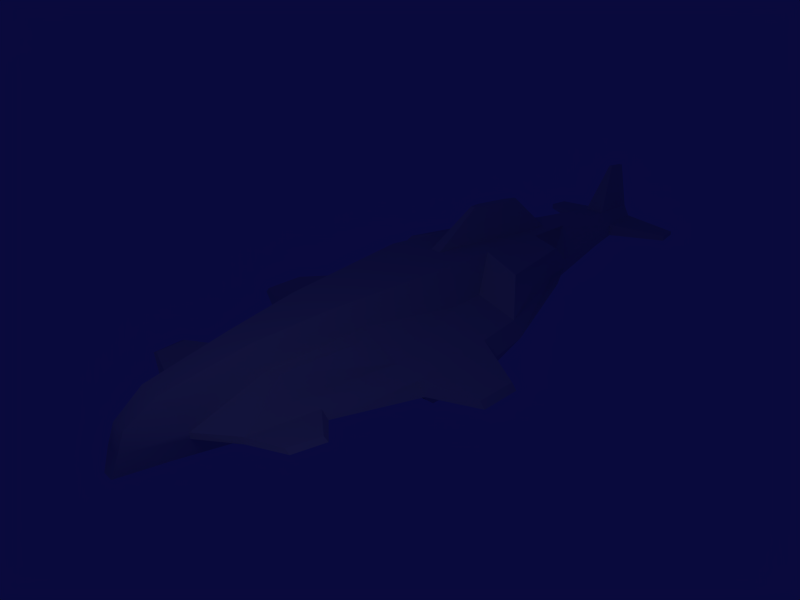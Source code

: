 # Source: raider_sub.blend  (saved by Blender 2.49.2; exported with 4.5.12 LTS)
import bpy
from mathutils import Matrix  # noqa: F401  (used for matrix-valued properties, if any)

bpy.ops.wm.read_factory_settings(use_empty=True)
scene = bpy.context.scene
scene.name = 'Scene'

# ---- collections
col_collection_1 = bpy.data.collections.new('Collection 1'); scene.collection.children.link(col_collection_1)

# ---- materials (node trees are filled in below, after node groups)
mat_material = bpy.data.materials.new('Material')
mat_material.alpha_threshold = 0.0
mat_material.roughness = 0.5
mat_material.specular_intensity = 0.0
mat_material.line_color = (0.0, 0.0, 0.0, 1.0)

# ---- material node trees

# ---- world
world_world = bpy.data.worlds.new('World'); scene.world = world_world
world_world.color = (0.03728, 0.0398, 0.2399)
world_world.use_sun_shadow = False
world_world.sun_shadow_jitter_overblur = 0.0
world_world.cycles.sampling_method = 'MANUAL'
world_world.cycles.sample_map_resolution = 256

# ---- cameras
cam_camera = bpy.data.cameras.new('Camera')
cam_camera.passepartout_alpha = 0.2
cam_camera.clip_end = 100.0
cam_camera.lens = 35.0
cam_camera.ortho_scale = 7.314
cam_camera.dof.focus_distance = 0.0
cam_camera.dof.aperture_fstop = 128.0

# ---- lights
light_spot = bpy.data.lights.new('Spot', 'POINT')
light_spot.transmission_factor = 0.0
light_spot.cutoff_distance = 30.0
light_spot.energy = 100.0
light_spot.shadow_buffer_clip_start = 1.001
light_spot.shadow_soft_size = 1.0
light_spot.shadow_maximum_resolution = 0.006
light_spot.use_absolute_resolution = True
light_spot.cycles.use_multiple_importance_sampling = False

# ---- meshes
me_cube_002 = bpy.data.meshes.new('Cube.002')
me_cube_002.from_pydata([(0.478, 1.0, -1.0), (0.478, -1.0, -1.0), (0.7464, 1.0, 1.0), (0.4698, -1.542, 0.9359), (0.1556, -5.165, -0.1713), (0.1556, -5.023, 0.1713), (0.3002, -2.936, 0.8031), (0.4374, -2.936, -0.8031), (0.38, 4.954, -0.5972), (0.3436, 4.954, 0.5972), (0.08284, 7.842, -0.2641), (0.08284, 7.842, 0.2641), (1.589e-08, 1.0, -1.0), (-2.543e-07, -1.0, -1.0), (4.927e-07, 1.0, 1.0), (0.0, -1.542, 0.9359), (0.0, -5.023, 0.1713), (0.0, -5.165, -0.1713), (-4.677e-07, -2.936, 0.8031), (-5.273e-07, -2.936, -0.8031), (1.274e-06, 4.954, 0.5972), (9.755e-07, 4.954, -0.5972), (0.0, 7.842, -0.2641), (0.0, 7.842, 0.2641), (0.2191, -4.487, 0.5312), (0.3581, -4.487, -0.5312), (-3.817e-07, -4.487, 0.5312), (-4.067e-07, -4.487, -0.5312), (0.5473, -4.235, -0.05142), (0.5473, -4.235, -0.1649), (0.8021, -2.782, -0.2493), (0.8021, -2.782, 0.4083), (0.9865, 0.9057, 0.3104), (0.6922, 4.61, 0.01544), (0.6922, 4.61, -0.1854), (0.9865, -0.968, -0.3104), (0.9865, -1.339, 0.4694), (2.047, -0.9207, -0.2633), (2.053, 0.6687, -0.2633), (1.887, 0.6687, 0.08172), (1.887, -0.9207, -0.03456), (1.367, -2.46, -0.08639), (1.527, -2.46, -0.2114), (1.119, 3.811, -0.1572), (0.9527, 3.811, -0.02431), (1.151, -3.692, -0.09035), (1.233, -3.761, -0.1399), (2.941, -0.5118, -0.2616), (2.845, -0.5118, -0.144), (2.941, 0.2599, -0.2616), (2.845, 0.2599, -0.144), (1.965, -2.89, -0.05655), (2.074, -2.89, -0.1031), (1.86, -3.49, -0.009876), (1.969, -3.49, -0.06817), (0.163, 6.673, -0.399), (0.2069, 6.673, 0.399), (2.916e-07, 6.673, -0.399), (3.143e-07, 6.673, 0.399), (0.03427, 7.164, 1.364), (0.0, 7.164, 1.364), (0.03304, 7.583, 1.316), (0.0, 7.583, 1.316), (0.3863, 6.783, 0.1255), (0.3863, 6.783, -0.1255), (0.2768, 7.732, 0.08308), (0.2768, 7.732, -0.08308), (1.485, 7.601, -0.03644), (1.485, 7.601, 0.03644), (1.533, 7.185, -0.05506), (1.533, 7.185, 0.05506), (0.1075, 4.559, 0.6375), (0.0, 4.559, 0.6375), (0.1111, 1.396, 0.9597), (0.0, 1.396, 0.9597), (0.02333, 3.682, 1.441), (0.04608, 2.416, 1.57), (0.0, 2.416, 1.57), (0.0, 3.682, 1.441), (0.6679, 2.114, 0.9215), (0.9129, 1.628, 0.286), (0.9129, 1.628, -0.286), (1.92, 1.627, -0.2426), (1.754, 1.627, 0.06105), (0.1594, 2.214, 0.8969), (0.09068, 2.663, 1.545), (0.0, 2.663, 1.545), (1.004, 3.811, 0.5924), (1.367, 2.097, 0.6777), (0.4279, 3.879, 0.6815), (0.1511, 3.897, 0.705), (0.07092, 3.417, 1.468), (0.0, 3.417, 1.468), (0.1179, -5.012, -0.559), (0.0, -5.012, -0.559), (0.1136, -5.311, -0.559), (0.0, -5.311, -0.559), (0.7559, 1.244, -0.775), (1.659, 1.243, -0.7466), (1.746, 0.6154, -0.7601), (0.8041, 0.7705, -0.7909), (0.7651, -0.4564, -0.7909), (1.746, -0.4254, -0.7601), (1.765, -0.8578, -0.3372), (1.663, -0.4991, -0.697), (1.236, -0.5215, -0.7193), (1.113, -0.8921, -0.3712), (1.113, 0.8599, -0.3712), (1.765, 0.8599, -0.3372), (1.236, 0.8599, -0.7193), (1.663, 0.8599, -0.697), (0.5557, 1.771, -0.9215), (0.0, 1.771, -0.9215), (0.1079, 4.999, -1.002), (0.0, 4.999, -1.036), (0.5511, -2.859, 0.3942), (0.7281, -0.984, 0.5232), (1.437, -0.9444, 0.1038), (1.084, -2.621, 0.04729), (0.05688, -5.157, -0.06754), (0.0, -5.157, -0.06754), (0.05688, -5.101, 0.06754), (0.0, -5.101, 0.06754)], [], [(12, 0, 1, 13), (15, 3, 2, 14), (18, 6, 3, 15), (7, 19, 13, 1), (23, 11, 10, 22), (5, 24, 26, 16), (24, 6, 18, 26), (27, 19, 7, 25), (25, 7, 30, 29), (7, 1, 35, 30), (30, 35, 37, 42), (34, 33, 44, 43), (29, 30, 42, 46), (28, 29, 46, 45), (40, 41, 42, 37), (40, 37, 47, 48), (38, 39, 50, 49), (39, 40, 48, 50), (37, 38, 49, 47), (49, 50, 48, 47), (42, 41, 51, 52), (45, 46, 54, 53), (46, 42, 52, 54), (41, 45, 53, 51), (51, 53, 54, 52), (21, 57, 55, 8), (57, 22, 10, 55), (9, 56, 58, 20), (58, 56, 59, 60), (56, 11, 61, 59), (11, 23, 62, 61), (59, 61, 62, 60), (11, 56, 63, 65), (55, 10, 66, 64), (10, 11, 65, 66), (66, 65, 68, 67), (64, 66, 67, 69), (65, 63, 70, 68), (63, 64, 69, 70), (69, 67, 68, 70), (9, 20, 72, 71), (14, 2, 73, 74), (74, 73, 76, 77), (71, 72, 78, 75), (111, 0, 12, 112), (79, 2, 32, 80), (111, 8, 34, 81), (81, 34, 43, 82), (80, 32, 39, 83), (38, 82, 83, 39), (82, 43, 44, 83), (2, 79, 84, 73), (73, 84, 85, 76), (76, 85, 86, 77), (83, 44, 87, 88), (79, 80, 83, 88), (79, 89, 90, 84), (89, 9, 71, 90), (84, 90, 91, 85), (90, 71, 75, 91), (85, 91, 92, 86), (91, 75, 78, 92), (79, 88, 87, 89), (33, 87, 44), (34, 8, 55, 64), (33, 34, 64, 63), (63, 56, 9, 33), (4, 25, 29, 28), (28, 24, 5, 4), (27, 25, 93, 94), (25, 4, 95, 93), (4, 17, 96, 95), (96, 94, 93, 95), (81, 82, 98, 97), (82, 38, 99, 98), (38, 37, 102, 99), (100, 97, 98, 99), (101, 100, 99, 102), (1, 101, 35), (0, 100, 101, 1), (0, 111, 97, 100), (111, 81, 97), (102, 37, 103, 104), (101, 102, 104, 105), (35, 101, 105, 106), (37, 35, 106, 103), (103, 106, 107, 108), (106, 105, 109, 107), (105, 104, 110, 109), (104, 103, 108, 110), (108, 107, 109, 110), (8, 111, 113), (21, 8, 113, 114), (112, 114, 113, 111), (6, 115, 116, 3), (115, 31, 36, 116), (31, 118, 117, 36), (118, 41, 40, 117), (41, 118, 45), (45, 118, 31), (115, 28, 45, 31), (116, 36, 117, 32), (9, 89, 87, 33), (28, 115, 6, 24), (32, 2, 3, 116), (32, 117, 40, 39), (17, 4, 119, 120), (5, 16, 122, 121), (4, 5, 121, 119), (121, 122, 120, 119)])
me_cube_002.polygons.foreach_set('use_smooth', [True] * 110)
_ca = me_cube_002.color_attributes.new('Col', 'BYTE_COLOR', 'CORNER')
_ca.data.foreach_set('color', [1.0, 1.0, 1.0, 1.0, 1.0, 1.0, 1.0, 1.0, 1.0, 1.0, 1.0, 1.0, 1.0, 1.0, 1.0, 1.0, 1.0, 1.0, 1.0, 1.0, 1.0, 1.0, 1.0, 1.0, 1.0, 1.0, 1.0, 1.0, 1.0, 1.0, 1.0, 1.0, 1.0, 1.0, 1.0, 1.0, 1.0, 1.0, 1.0, 1.0, 1.0, 1.0, 1.0, 1.0, 1.0, 1.0, 1.0, 1.0, 1.0, 1.0, 1.0, 1.0, 1.0, 1.0, 1.0, 1.0, 1.0, 1.0, 1.0, 1.0, 1.0, 1.0, 1.0, 1.0, 1.0, 1.0, 1.0, 1.0, 1.0, 1.0, 1.0, 1.0, 1.0, 1.0, 1.0, 1.0, 1.0, 1.0, 1.0, 1.0, 1.0, 1.0, 1.0, 1.0, 1.0, 1.0, 1.0, 1.0, 1.0, 1.0, 1.0, 1.0, 1.0, 1.0, 1.0, 1.0, 1.0, 1.0, 1.0, 1.0, 1.0, 1.0, 1.0, 1.0, 1.0, 1.0, 1.0, 1.0, 1.0, 1.0, 1.0, 1.0, 0.07619, 0.1981, 0.3968, 1.0, 0.07619, 0.1981, 0.3968, 1.0, 0.07619, 0.1981, 0.3968, 1.0, 0.07619, 0.1981, 0.3968, 1.0, 0.07619, 0.1981, 0.3968, 1.0, 0.07619, 0.1981, 0.3968, 1.0, 0.07619, 0.1981, 0.3968, 1.0, 0.07619, 0.1981, 0.3968, 1.0, 1.0, 1.0, 1.0, 1.0, 1.0, 1.0, 1.0, 1.0, 1.0, 1.0, 1.0, 1.0, 1.0, 1.0, 1.0, 1.0, 0.07619, 0.1981, 0.3968, 1.0, 0.07619, 0.1981, 0.3968, 1.0, 0.07619, 0.1981, 0.3968, 1.0, 0.07619, 0.1981, 0.3968, 1.0, 0.07619, 0.1981, 0.3968, 1.0, 0.07619, 0.1981, 0.3968, 1.0, 0.07619, 0.1981, 0.3968, 1.0, 0.07619, 0.1981, 0.3968, 1.0, 0.07619, 0.1981, 0.3968, 1.0, 0.07619, 0.1981, 0.3968, 1.0, 0.07619, 0.1981, 0.3968, 1.0, 0.07619, 0.1981, 0.3968, 1.0, 1.0, 1.0, 1.0, 1.0, 1.0, 1.0, 1.0, 1.0, 1.0, 1.0, 1.0, 1.0, 1.0, 1.0, 1.0, 1.0, 0.07619, 0.1981, 0.3968, 1.0, 0.07619, 0.1981, 0.3968, 1.0, 0.07619, 0.1981, 0.3968, 1.0, 0.07619, 0.1981, 0.3968, 1.0, 1.0, 1.0, 1.0, 1.0, 1.0, 1.0, 1.0, 1.0, 1.0, 1.0, 1.0, 1.0, 1.0, 1.0, 1.0, 1.0, 1.0, 1.0, 1.0, 1.0, 1.0, 1.0, 1.0, 1.0, 1.0, 1.0, 1.0, 1.0, 1.0, 1.0, 1.0, 1.0, 1.0, 1.0, 1.0, 1.0, 1.0, 1.0, 1.0, 1.0, 1.0, 1.0, 1.0, 1.0, 1.0, 1.0, 1.0, 1.0, 1.0, 1.0, 1.0, 1.0, 1.0, 1.0, 1.0, 1.0, 1.0, 1.0, 1.0, 1.0, 1.0, 1.0, 1.0, 1.0, 1.0, 1.0, 1.0, 1.0, 1.0, 1.0, 1.0, 1.0, 1.0, 1.0, 1.0, 1.0, 1.0, 1.0, 1.0, 1.0, 0.07619, 0.1981, 0.3968, 1.0, 0.07619, 0.1981, 0.3968, 1.0, 0.07619, 0.1981, 0.3968, 1.0, 0.07619, 0.1981, 0.3968, 1.0, 0.07619, 0.1981, 0.3968, 1.0, 0.07619, 0.1981, 0.3968, 1.0, 0.07619, 0.1981, 0.3968, 1.0, 0.07619, 0.1981, 0.3968, 1.0, 0.07619, 0.1981, 0.3968, 1.0, 0.07619, 0.1981, 0.3968, 1.0, 0.07619, 0.1981, 0.3968, 1.0, 0.07619, 0.1981, 0.3968, 1.0, 0.07619, 0.1981, 0.3968, 1.0, 0.07619, 0.1981, 0.3968, 1.0, 0.07619, 0.1981, 0.3968, 1.0, 0.07619, 0.1981, 0.3968, 1.0, 0.07619, 0.1981, 0.3968, 1.0, 0.07619, 0.1981, 0.3968, 1.0, 0.07619, 0.1981, 0.3968, 1.0, 0.07619, 0.1981, 0.3968, 1.0, 1.0, 1.0, 1.0, 1.0, 1.0, 1.0, 1.0, 1.0, 1.0, 1.0, 1.0, 1.0, 1.0, 1.0, 1.0, 1.0, 1.0, 1.0, 1.0, 1.0, 1.0, 1.0, 1.0, 1.0, 1.0, 1.0, 1.0, 1.0, 1.0, 1.0, 1.0, 1.0, 1.0, 1.0, 1.0, 1.0, 1.0, 1.0, 1.0, 1.0, 1.0, 1.0, 1.0, 1.0, 1.0, 1.0, 1.0, 1.0, 1.0, 1.0, 1.0, 1.0, 1.0, 1.0, 1.0, 1.0, 1.0, 1.0, 1.0, 1.0, 1.0, 1.0, 1.0, 1.0, 1.0, 1.0, 1.0, 1.0, 1.0, 1.0, 1.0, 1.0, 1.0, 1.0, 1.0, 1.0, 1.0, 1.0, 1.0, 1.0, 1.0, 1.0, 1.0, 1.0, 1.0, 1.0, 1.0, 1.0, 1.0, 1.0, 1.0, 1.0, 1.0, 1.0, 1.0, 1.0, 1.0, 1.0, 1.0, 1.0, 1.0, 1.0, 1.0, 1.0, 1.0, 1.0, 1.0, 1.0, 1.0, 1.0, 1.0, 1.0, 0.07619, 0.1981, 0.3968, 1.0, 0.07619, 0.1981, 0.3968, 1.0, 0.07619, 0.1981, 0.3968, 1.0, 0.07619, 0.1981, 0.3968, 1.0, 1.0, 1.0, 1.0, 1.0, 1.0, 1.0, 1.0, 1.0, 1.0, 1.0, 1.0, 1.0, 1.0, 1.0, 1.0, 1.0, 1.0, 1.0, 1.0, 1.0, 1.0, 1.0, 1.0, 1.0, 1.0, 1.0, 1.0, 1.0, 1.0, 1.0, 1.0, 1.0, 1.0, 1.0, 1.0, 1.0, 1.0, 1.0, 1.0, 1.0, 1.0, 1.0, 1.0, 1.0, 1.0, 1.0, 1.0, 1.0, 1.0, 1.0, 1.0, 1.0, 1.0, 1.0, 1.0, 1.0, 1.0, 1.0, 1.0, 1.0, 1.0, 1.0, 1.0, 1.0, 0.07619, 0.1981, 0.3968, 1.0, 0.07619, 0.1981, 0.3968, 1.0, 0.07619, 0.1981, 0.3968, 1.0, 0.07619, 0.1981, 0.3968, 1.0, 0.07619, 0.1981, 0.3968, 1.0, 0.07619, 0.1981, 0.3968, 1.0, 0.07619, 0.1981, 0.3968, 1.0, 0.07619, 0.1981, 0.3968, 1.0, 0.07619, 0.1981, 0.3968, 1.0, 0.07619, 0.1981, 0.3968, 1.0, 0.07619, 0.1981, 0.3968, 1.0, 0.07619, 0.1981, 0.3968, 1.0, 1.0, 1.0, 1.0, 1.0, 1.0, 1.0, 1.0, 1.0, 1.0, 1.0, 1.0, 1.0, 1.0, 1.0, 1.0, 1.0, 1.0, 1.0, 1.0, 1.0, 1.0, 1.0, 1.0, 1.0, 1.0, 1.0, 1.0, 1.0, 1.0, 1.0, 1.0, 1.0, 1.0, 1.0, 1.0, 1.0, 1.0, 1.0, 1.0, 1.0, 1.0, 1.0, 1.0, 1.0, 1.0, 1.0, 1.0, 1.0, 1.0, 1.0, 1.0, 1.0, 1.0, 1.0, 1.0, 1.0, 1.0, 1.0, 1.0, 1.0, 1.0, 1.0, 1.0, 1.0, 1.0, 1.0, 1.0, 1.0, 1.0, 1.0, 1.0, 1.0, 1.0, 1.0, 1.0, 1.0, 1.0, 1.0, 1.0, 1.0, 1.0, 1.0, 1.0, 1.0, 1.0, 1.0, 1.0, 1.0, 1.0, 1.0, 1.0, 1.0, 1.0, 1.0, 1.0, 1.0, 0.07619, 0.1981, 0.3968, 1.0, 0.07619, 0.1981, 0.3968, 1.0, 0.07619, 0.1981, 0.3968, 1.0, 0.07619, 0.1981, 0.3968, 1.0, 0.07619, 0.1981, 0.3968, 1.0, 0.07619, 0.1981, 0.3968, 1.0, 0.07619, 0.1981, 0.3968, 1.0, 0.07619, 0.1981, 0.3968, 1.0, 1.0, 1.0, 1.0, 1.0, 1.0, 1.0, 1.0, 1.0, 1.0, 1.0, 1.0, 1.0, 1.0, 1.0, 1.0, 1.0, 1.0, 1.0, 1.0, 1.0, 1.0, 1.0, 1.0, 1.0, 1.0, 1.0, 1.0, 1.0, 1.0, 1.0, 1.0, 1.0, 0.07619, 0.1981, 0.3968, 1.0, 0.07619, 0.1981, 0.3968, 1.0, 0.07619, 0.1981, 0.3968, 1.0, 0.07619, 0.1981, 0.3968, 1.0, 1.0, 1.0, 1.0, 1.0, 1.0, 1.0, 1.0, 1.0, 1.0, 1.0, 1.0, 1.0, 1.0, 1.0, 1.0, 1.0, 1.0, 1.0, 1.0, 1.0, 1.0, 1.0, 1.0, 1.0, 1.0, 1.0, 1.0, 1.0, 1.0, 1.0, 1.0, 1.0, 1.0, 1.0, 1.0, 1.0, 1.0, 1.0, 1.0, 1.0, 1.0, 1.0, 1.0, 1.0, 1.0, 1.0, 1.0, 1.0, 0.07619, 0.1981, 0.3968, 1.0, 0.07619, 0.1981, 0.3968, 1.0, 0.07619, 0.1981, 0.3968, 1.0, 0.07619, 0.1981, 0.3968, 1.0, 0.03071, 0.03071, 0.03071, 1.0, 0.03071, 0.03071, 0.03071, 1.0, 0.03071, 0.03071, 0.03071, 1.0, 0.03071, 0.03071, 0.03071, 1.0, 1.0, 1.0, 1.0, 1.0, 1.0, 1.0, 1.0, 1.0, 1.0, 1.0, 1.0, 1.0, 1.0, 1.0, 1.0, 1.0, 1.0, 1.0, 1.0, 1.0, 1.0, 1.0, 1.0, 1.0, 1.0, 1.0, 1.0, 1.0, 1.0, 1.0, 1.0, 1.0, 1.0, 1.0, 1.0, 1.0, 1.0, 1.0, 1.0, 1.0, 1.0, 1.0, 1.0, 1.0, 1.0, 1.0, 1.0, 1.0, 1.0, 1.0, 1.0, 1.0, 1.0, 1.0, 1.0, 1.0, 1.0, 1.0, 1.0, 1.0, 1.0, 1.0, 1.0, 1.0, 1.0, 1.0, 1.0, 1.0, 1.0, 1.0, 1.0, 1.0, 1.0, 1.0, 1.0, 1.0, 1.0, 1.0, 1.0, 1.0, 1.0, 1.0, 1.0, 1.0, 1.0, 1.0, 1.0, 1.0, 1.0, 1.0, 1.0, 1.0, 1.0, 1.0, 1.0, 1.0, 0.07619, 0.1981, 0.3968, 1.0, 0.07619, 0.1981, 0.3968, 1.0, 0.07619, 0.1981, 0.3968, 1.0, 0.07619, 0.1981, 0.3968, 1.0, 0.07619, 0.1981, 0.3968, 1.0, 0.07619, 0.1981, 0.3968, 1.0, 0.07619, 0.1981, 0.3968, 1.0, 1.0, 1.0, 1.0, 1.0, 1.0, 1.0, 1.0, 1.0, 1.0, 1.0, 1.0, 1.0, 1.0, 1.0, 1.0, 1.0, 0.07619, 0.1981, 0.3968, 1.0, 0.07619, 0.1981, 0.3968, 1.0, 0.07619, 0.1981, 0.3968, 1.0, 0.07619, 0.1981, 0.3968, 1.0, 0.07619, 0.1981, 0.3968, 1.0, 0.07619, 0.1981, 0.3968, 1.0, 0.07619, 0.1981, 0.3968, 1.0, 0.07619, 0.1981, 0.3968, 1.0, 0.07619, 0.1981, 0.3968, 1.0, 0.07619, 0.1981, 0.3968, 1.0, 0.07619, 0.1981, 0.3968, 1.0, 0.07619, 0.1981, 0.3968, 1.0, 0.07619, 0.1981, 0.3968, 1.0, 0.07619, 0.1981, 0.3968, 1.0, 0.07619, 0.1981, 0.3968, 1.0, 0.07619, 0.1981, 0.3968, 1.0, 0.07619, 0.1981, 0.3968, 1.0, 0.07619, 0.1981, 0.3968, 1.0, 0.07619, 0.1981, 0.3968, 1.0, 0.07619, 0.1981, 0.3968, 1.0, 0.07619, 0.1981, 0.3968, 1.0, 0.07619, 0.1981, 0.3968, 1.0, 0.07619, 0.1981, 0.3968, 1.0, 0.07619, 0.1981, 0.3968, 1.0, 1.0, 1.0, 1.0, 1.0, 1.0, 1.0, 1.0, 1.0, 1.0, 1.0, 1.0, 1.0, 1.0, 1.0, 1.0, 1.0, 0.07619, 0.1981, 0.3968, 1.0, 0.07619, 0.1981, 0.3968, 1.0, 0.07619, 0.1981, 0.3968, 1.0, 0.07619, 0.1981, 0.3968, 1.0, 1.0, 1.0, 1.0, 1.0, 1.0, 1.0, 1.0, 1.0, 1.0, 1.0, 1.0, 1.0, 1.0, 1.0, 1.0, 1.0, 1.0, 1.0, 1.0, 1.0, 1.0, 1.0, 1.0, 1.0, 1.0, 1.0, 1.0, 1.0, 1.0, 1.0, 1.0, 1.0, 1.0, 1.0, 1.0, 1.0, 1.0, 1.0, 1.0, 1.0, 1.0, 1.0, 1.0, 1.0, 1.0, 1.0, 1.0, 1.0, 1.0, 1.0, 1.0, 1.0, 1.0, 1.0, 1.0, 1.0, 1.0, 1.0, 1.0, 1.0, 1.0, 1.0, 1.0, 1.0, 1.0, 1.0, 1.0, 1.0, 1.0, 1.0, 1.0, 1.0, 1.0, 1.0, 1.0, 1.0, 1.0, 1.0, 1.0, 1.0, 1.0, 1.0, 1.0, 1.0, 1.0, 1.0, 1.0, 1.0, 1.0, 1.0, 1.0, 1.0, 1.0, 1.0, 1.0, 1.0, 1.0, 1.0, 1.0, 1.0, 1.0, 1.0, 1.0, 1.0, 1.0, 1.0, 1.0, 1.0, 1.0, 1.0, 1.0, 1.0, 1.0, 1.0, 1.0, 1.0, 1.0, 1.0, 1.0, 1.0, 1.0, 1.0, 1.0, 1.0, 1.0, 1.0, 1.0, 1.0, 1.0, 1.0, 1.0, 1.0, 1.0, 1.0, 1.0, 1.0, 1.0, 1.0, 1.0, 1.0, 1.0, 1.0, 1.0, 1.0, 1.0, 1.0, 1.0, 1.0, 1.0, 1.0, 1.0, 1.0, 1.0, 1.0, 1.0, 1.0, 1.0, 1.0, 1.0, 1.0, 1.0, 1.0, 1.0, 1.0, 1.0, 1.0, 1.0, 1.0, 1.0, 1.0, 1.0, 1.0, 1.0, 1.0, 1.0, 1.0, 1.0, 1.0, 1.0, 1.0, 1.0, 1.0, 1.0, 1.0, 1.0, 1.0, 1.0, 1.0, 1.0, 1.0, 1.0, 1.0, 1.0, 1.0, 1.0, 1.0, 1.0, 1.0, 1.0, 1.0, 0.03071, 0.03071, 0.03071, 1.0, 0.03071, 0.03071, 0.03071, 1.0, 0.03071, 0.03071, 0.03071, 1.0, 0.03071, 0.03071, 0.03071, 1.0, 0.03071, 0.03071, 0.03071, 1.0, 0.03071, 0.03071, 0.03071, 1.0, 0.03071, 0.03071, 0.03071, 1.0, 0.03071, 0.03071, 0.03071, 1.0, 0.03071, 0.03071, 0.03071, 1.0, 0.03071, 0.03071, 0.03071, 1.0, 0.03071, 0.03071, 0.03071, 1.0, 0.03071, 0.03071, 0.03071, 1.0, 0.03071, 0.03071, 0.03071, 1.0, 0.03071, 0.03071, 0.03071, 1.0, 0.03071, 0.03071, 0.03071, 1.0, 0.03071, 0.03071, 0.03071, 1.0, 0.03071, 0.03071, 0.03071, 1.0, 0.03071, 0.03071, 0.03071, 1.0, 0.03071, 0.03071, 0.03071, 1.0, 0.03071, 0.03071, 0.03071, 1.0, 0.07619, 0.1981, 0.3968, 1.0, 0.07619, 0.1981, 0.3968, 1.0, 0.07619, 0.1981, 0.3968, 1.0, 1.0, 1.0, 1.0, 1.0, 1.0, 1.0, 1.0, 1.0, 1.0, 1.0, 1.0, 1.0, 1.0, 1.0, 1.0, 1.0, 0.07619, 0.1981, 0.3968, 1.0, 0.07619, 0.1981, 0.3968, 1.0, 0.07619, 0.1981, 0.3968, 1.0, 0.07619, 0.1981, 0.3968, 1.0, 0.07619, 0.1981, 0.3968, 1.0, 0.07619, 0.1981, 0.3968, 1.0, 0.07619, 0.1981, 0.3968, 1.0, 0.07619, 0.1981, 0.3968, 1.0, 1.0, 1.0, 1.0, 1.0, 1.0, 1.0, 1.0, 1.0, 1.0, 1.0, 1.0, 1.0, 1.0, 1.0, 1.0, 1.0, 1.0, 1.0, 1.0, 1.0, 1.0, 1.0, 1.0, 1.0, 1.0, 1.0, 1.0, 1.0, 1.0, 1.0, 1.0, 1.0, 0.07619, 0.1981, 0.3968, 1.0, 0.07619, 0.1981, 0.3968, 1.0, 0.07619, 0.1981, 0.3968, 1.0, 0.07619, 0.1981, 0.3968, 1.0, 0.07619, 0.1981, 0.3968, 1.0, 0.07619, 0.1981, 0.3968, 1.0, 0.07619, 0.1981, 0.3968, 1.0, 1.0, 1.0, 1.0, 1.0, 1.0, 1.0, 1.0, 1.0, 1.0, 1.0, 1.0, 1.0, 1.0, 1.0, 1.0, 1.0, 1.0, 1.0, 1.0, 1.0, 1.0, 1.0, 1.0, 1.0, 1.0, 1.0, 1.0, 1.0, 1.0, 1.0, 1.0, 1.0, 1.0, 1.0, 1.0, 1.0, 1.0, 1.0, 1.0, 1.0, 1.0, 1.0, 1.0, 1.0, 0.07619, 0.1981, 0.3968, 1.0, 0.07619, 0.1981, 0.3968, 1.0, 0.07619, 0.1981, 0.3968, 1.0, 0.07619, 0.1981, 0.3968, 1.0, 0.07619, 0.1981, 0.3968, 1.0, 0.07619, 0.1981, 0.3968, 1.0, 0.07619, 0.1981, 0.3968, 1.0, 0.07619, 0.1981, 0.3968, 1.0, 1.0, 1.0, 1.0, 1.0, 1.0, 1.0, 1.0, 1.0, 1.0, 1.0, 1.0, 1.0, 1.0, 1.0, 1.0, 1.0, 1.0, 1.0, 1.0, 1.0, 1.0, 1.0, 1.0, 1.0, 1.0, 1.0, 1.0, 1.0, 1.0, 1.0, 1.0, 1.0, 1.0, 1.0, 1.0, 1.0, 1.0, 1.0, 1.0, 1.0, 1.0, 1.0, 1.0, 1.0, 1.0, 1.0, 1.0, 1.0, 1.0, 1.0, 1.0, 1.0, 1.0, 1.0, 1.0, 1.0, 1.0, 1.0, 1.0, 1.0, 1.0, 1.0, 1.0, 1.0, 1.0, 1.0, 1.0, 1.0, 1.0, 1.0, 1.0, 1.0, 1.0, 1.0, 1.0, 1.0, 1.0, 1.0, 1.0, 1.0, 1.0, 1.0, 1.0, 1.0, 1.0, 1.0, 1.0, 1.0, 1.0, 1.0, 1.0, 1.0, 1.0, 1.0, 1.0, 1.0])
me_cube_002.materials.append(mat_material)
me_cube_002.use_remesh_preserve_volume = False
me_cube_002.use_remesh_preserve_attributes = False
me_cube_002.use_mirror_vertex_groups = False
me_cube_002.update()

# ---- objects
ob_cube = bpy.data.objects.new('Cube', me_cube_002)
ob_lamp = bpy.data.objects.new('Lamp', light_spot)
ob_camera = bpy.data.objects.new('Camera', cam_camera)

# ---- transforms, parenting, visibility, modifiers, constraints
ob_cube.location = (0.0, 0.0, 0.0)
ob_cube.lock_rotations_4d = False
ob_cube.empty_display_type = 'ARROWS'
ob_cube.lineart.crease_threshold = 0.0
_m = ob_cube.modifiers.new('Mirror', 'MIRROR')
_m.use_clip = True
_m = ob_cube.modifiers.new('EdgeSplit', 'EDGE_SPLIT')
ob_lamp.location = (4.076, -5.283, 5.904)
ob_lamp.rotation_euler = (0.6503, 0.05522, 1.866)
ob_lamp.lock_rotations_4d = False
ob_lamp.empty_display_type = 'ARROWS'
ob_lamp.color = (0.0, 0.0, 0.0, 0.0)
ob_lamp.lineart.crease_threshold = 0.0
ob_camera.location = (9.387, -8.285, 6.639)
ob_camera.rotation_euler = (1.109, 0.01082, 0.8149)
ob_camera.lock_rotations_4d = False
ob_camera.empty_display_type = 'ARROWS'
ob_camera.color = (0.0, 0.0, 0.0, 0.0)
ob_camera.display_type = 'WIRE'
ob_camera.lineart.crease_threshold = 0.0

# ---- collection membership
col_collection_1.objects.link(ob_cube)
col_collection_1.objects.link(ob_lamp)
col_collection_1.objects.link(ob_camera)

# ---- scene / render settings (as saved in the file)
scene.camera = ob_camera
scene.frame_start = 1; scene.frame_end = 250; scene.frame_set(1)
scene.render.engine = 'BLENDER_EEVEE_NEXT'
scene.render.image_settings.color_mode = 'RGB'
scene.render.image_settings.compression = 90
scene.render.resolution_x = 800
scene.render.resolution_y = 600
scene.render.pixel_aspect_x = 100.0
scene.render.pixel_aspect_y = 100.0
scene.render.fps = 25
scene.render.dither_intensity = 0.0
scene.render.use_compositing = False
scene.render.use_sequencer = False
scene.render.bake_margin = 2
scene.render.bake_bias = 0.0
scene.render.use_stamp_time = False
scene.render.use_stamp_date = False
scene.render.use_stamp_frame = False
scene.render.use_stamp_camera = False
scene.render.use_stamp_scene = False
scene.render.use_stamp_filename = False
scene.render.use_stamp_render_time = False
scene.render.stamp_font_size = 0
scene.cycles.use_denoising = False
scene.cycles.samples = 10
scene.cycles.sampling_pattern = 'TABULATED_SOBOL'
scene.cycles.light_sampling_threshold = 0.0
scene.cycles.use_adaptive_sampling = False
scene.cycles.use_light_tree = False
scene.cycles.blur_glossy = 0.0
scene.cycles.volume_bounces = 1
scene.cycles.pixel_filter_type = 'GAUSSIAN'
scene.cycles.sample_clamp_indirect = 0.0
scene.view_settings.view_transform = 'Raw'
bpy.context.view_layer.update()
